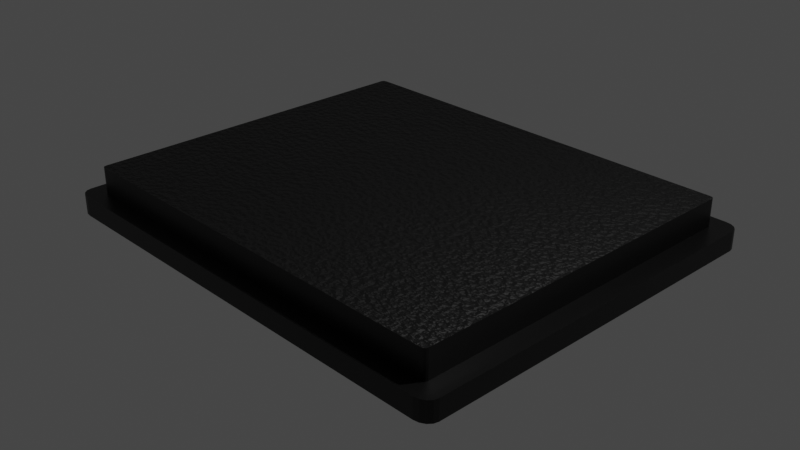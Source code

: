 # Source: Keypad.blend  (saved by Blender 3.0.42; exported with 4.5.12 LTS)
import bpy
from mathutils import Matrix  # noqa: F401  (used for matrix-valued properties, if any)

bpy.ops.wm.read_factory_settings(use_empty=True)
scene = bpy.context.scene
scene.name = 'Scene'

# ---- collections
col_collection = bpy.data.collections.new('Collection'); scene.collection.children.link(col_collection)

# ---- materials (node trees are filled in below, after node groups)
mat_black_gloss = bpy.data.materials.new('Black gloss')
mat_black_gloss.alpha_threshold = 0.0
mat_black_gloss.use_transparent_shadow = False
mat_black_gloss.line_color = (0.0, 0.0, 0.0, 1.0)
mat_black_matt = bpy.data.materials.new('Black matt')
mat_black_matt.use_transparent_shadow = False

# ---- material node trees
mat_black_gloss.use_nodes = True; mat_black_gloss.node_tree.nodes.clear()
_N = mat_black_gloss.node_tree.nodes; _L = mat_black_gloss.node_tree.links
n0 = _N.new('ShaderNodeOutputMaterial'); n0.name = 'Material Output'; n0.location = (300, 300)
n1 = _N.new('ShaderNodeBsdfPrincipled'); n1.name = 'Principled BSDF'; n1.location = (10, 300)
n1.distribution = 'GGX'
n1.subsurface_method = 'RANDOM_WALK_SKIN'
n1.inputs[0].default_value = (0.0, 0.0, 0.0, 1.0)
n1.inputs[2].default_value = 0.4
n1.inputs[3].default_value = 1.45
n1.inputs[27].default_value = (0.0, 0.0, 0.0, 1.0)
n1.inputs[28].default_value = 1.0
_L.new(n1.outputs[0], n0.inputs[0])
n0.is_active_output = True
mat_black_matt.use_nodes = True; mat_black_matt.node_tree.nodes.clear()
_N = mat_black_matt.node_tree.nodes; _L = mat_black_matt.node_tree.links
n0 = _N.new('ShaderNodeBsdfPrincipled'); n0.name = 'Principled BSDF'; n0.location = (125, 309)
n0.distribution = 'GGX'
n0.subsurface_method = 'RANDOM_WALK_SKIN'
n0.inputs[0].default_value = (0.0, 0.0, 0.0, 1.0)
n0.inputs[3].default_value = 1.45
n0.inputs[27].default_value = (0.0, 0.0, 0.0, 1.0)
n0.inputs[28].default_value = 1.0
n1 = _N.new('ShaderNodeOutputMaterial'); n1.name = 'Material Output'; n1.location = (415, 309)
n2 = _N.new('ShaderNodeTexNoise'); n2.name = 'Noise Texture'; n2.location = (-285, -80)
n2.inputs[2].default_value = 75.1
n3 = _N.new('ShaderNodeBump'); n3.name = 'Bump'; n3.location = (-84, -48)
n3.inputs[0].default_value = 0.2417
n3.inputs[1].default_value = 1.0
n3.inputs[2].default_value = 1.0
_L.new(n0.outputs[0], n1.inputs[0])
_L.new(n2.outputs[0], n3.inputs[3])
_L.new(n3.outputs[0], n0.inputs[5])
n1.is_active_output = True

# ---- world
world_world = bpy.data.worlds.new('World'); scene.world = world_world
world_world.use_nodes = True; world_world.node_tree.nodes.clear()
_N = world_world.node_tree.nodes; _L = world_world.node_tree.links
n0 = _N.new('ShaderNodeOutputWorld'); n0.name = 'World Output'; n0.location = (300, 300)
n1 = _N.new('ShaderNodeBackground'); n1.name = 'Background'; n1.location = (10, 300)
n1.inputs[0].default_value = (0.05088, 0.05088, 0.05088, 1.0)
_L.new(n1.outputs[0], n0.inputs[0])
n0.is_active_output = True
world_world.color = (0.05088, 0.05088, 0.05088)
world_world.use_sun_shadow = False
world_world.sun_shadow_jitter_overblur = 0.0

# ---- cameras
cam_camera = bpy.data.cameras.new('Camera')
cam_camera.clip_end = 100.0
cam_camera.ortho_scale = 7.314

# ---- lights
light_light = bpy.data.lights.new('Light', 'POINT')
light_light.transmission_factor = 0.0
light_light.energy = 1000.0
light_light.shadow_soft_size = 0.1
light_light.shadow_maximum_resolution = 0.006
light_light.use_absolute_resolution = True

# ---- meshes
me_cube = bpy.data.meshes.new('Cube')
me_cube.from_pydata([(0.9158, 0.8954, 1.0), (0.8954, 0.9158, 1.0), (0.9138, 0.9054, 1.0), (0.9104, 0.9104, 1.0), (0.9054, 0.9138, 1.0), (0.9395, 1.0, -1.0), (1.0, 0.9395, -1.0), (0.9626, 0.9954, -1.0), (0.9823, 0.9823, -1.0), (0.9954, 0.9626, -1.0), (0.8954, -0.9158, 1.0), (0.9158, -0.8954, 1.0), (0.9054, -0.9138, 1.0), (0.9104, -0.9104, 1.0), (0.9138, -0.9054, 1.0), (1.0, -0.9395, -1.0), (0.9395, -1.0, -1.0), (0.9954, -0.9626, -1.0), (0.9823, -0.9823, -1.0), (0.9626, -0.9954, -1.0), (-0.8954, 0.9158, 1.0), (-0.9158, 0.8954, 1.0), (-0.9054, 0.9138, 1.0), (-0.9104, 0.9104, 1.0), (-0.9138, 0.9054, 1.0), (-1.0, 0.9395, -1.0), (-0.9395, 1.0, -1.0), (-0.9954, 0.9626, -1.0), (-0.9823, 0.9823, -1.0), (-0.9626, 0.9954, -1.0), (-0.9158, -0.8954, 1.0), (-0.8954, -0.9158, 1.0), (-0.9138, -0.9054, 1.0), (-0.9104, -0.9104, 1.0), (-0.9054, -0.9138, 1.0), (-0.9395, -1.0, -1.0), (-1.0, -0.9395, -1.0), (-0.9626, -0.9954, -1.0), (-0.9823, -0.9823, -1.0), (-0.9954, -0.9626, -1.0), (0.9954, 0.9626, 1.0), (1.0, 0.9395, 1.0), (0.9823, 0.9823, 1.0), (0.9626, 0.9954, 1.0), (0.9395, 1.0, 1.0), (-0.9395, -1.0, 1.0), (-0.9626, -0.9954, 1.0), (-0.9823, -0.9823, 1.0), (-0.9954, -0.9626, 1.0), (-1.0, -0.9395, 1.0), (0.9626, -0.9954, 1.0), (0.9395, -1.0, 1.0), (0.9823, -0.9823, 1.0), (0.9954, -0.9626, 1.0), (1.0, -0.9395, 1.0), (-0.9626, 0.9954, 1.0), (-0.9395, 1.0, 1.0), (-0.9823, 0.9823, 1.0), (-0.9954, 0.9626, 1.0), (-1.0, 0.9395, 1.0), (0.9138, 0.9054, 3.797), (0.9158, 0.8954, 3.797), (0.9104, 0.9104, 3.797), (0.9054, 0.9138, 3.797), (0.8954, 0.9158, 3.797), (-0.8954, -0.9158, 3.797), (-0.9054, -0.9138, 3.797), (-0.9104, -0.9104, 3.797), (-0.9138, -0.9054, 3.797), (-0.9158, -0.8954, 3.797), (0.9054, -0.9138, 3.797), (0.8954, -0.9158, 3.797), (0.9104, -0.9104, 3.797), (0.9138, -0.9054, 3.797), (0.9158, -0.8954, 3.797), (-0.9054, 0.9138, 3.797), (-0.8954, 0.9158, 3.797), (-0.9104, 0.9104, 3.797), (-0.9138, 0.9054, 3.797), (-0.9158, 0.8954, 3.797)], [], [(25, 27, 28, 29, 26, 5, 7, 8, 9, 6, 15, 17, 18, 19, 16, 35, 37, 38, 39, 36), (36, 49, 59, 25), (16, 51, 45, 35), (23, 24, 78, 77), (6, 41, 54, 15), (41, 6, 9, 40), (40, 9, 8, 42), (42, 8, 7, 43), (43, 7, 5, 44), (35, 45, 46, 37), (37, 46, 47, 38), (38, 47, 48, 39), (39, 48, 49, 36), (51, 16, 19, 50), (50, 19, 18, 52), (52, 18, 17, 53), (53, 17, 15, 54), (56, 26, 29, 55), (55, 29, 28, 57), (57, 28, 27, 58), (58, 27, 25, 59), (26, 56, 44, 5), (2, 0, 41, 40), (3, 2, 40, 42), (4, 3, 42, 43), (1, 4, 43, 44), (31, 34, 46, 45), (34, 33, 47, 46), (33, 32, 48, 47), (32, 30, 49, 48), (12, 10, 51, 50), (13, 12, 50, 52), (14, 13, 52, 53), (11, 14, 53, 54), (22, 20, 56, 55), (23, 22, 55, 57), (24, 23, 57, 58), (21, 24, 58, 59), (20, 1, 44, 56), (0, 11, 54, 41), (30, 21, 59, 49), (10, 31, 45, 51), (61, 60, 62, 63, 64, 76, 75, 77, 78, 79, 69, 68, 67, 66, 65, 71, 70, 72, 73, 74), (30, 32, 68, 69), (0, 2, 60, 61), (24, 21, 79, 78), (10, 12, 70, 71), (2, 3, 62, 60), (1, 20, 76, 64), (12, 13, 72, 70), (3, 4, 63, 62), (11, 0, 61, 74), (13, 14, 73, 72), (4, 1, 64, 63), (21, 30, 69, 79), (14, 11, 74, 73), (34, 31, 65, 66), (31, 10, 71, 65), (20, 22, 75, 76), (33, 34, 66, 67), (22, 23, 77, 75), (32, 33, 67, 68)])
me_cube.polygons.foreach_set('material_index', [0, 0, 0, 0, 0, 0, 0, 0, 0, 0, 0, 0, 0, 0, 0, 0, 0, 0, 0, 0, 0, 0, 0, 0, 0, 0, 0, 0, 0, 0, 0, 0, 0, 0, 0, 0, 0, 0, 0, 0, 0, 0, 1, 0, 0, 0, 0, 0, 0, 0, 0, 0, 0, 0, 0, 0, 0, 0, 0, 0, 0, 0])
_uv = me_cube.uv_layers.new(name='UVMap')
_uv.uv.foreach_set('vector', [0.125, 0.5076, 0.1256, 0.5047, 0.1272, 0.5022, 0.1297, 0.5006, 0.1326, 0.5, 0.3674, 0.5, 0.3703, 0.5006, 0.3728, 0.5022, 0.3744, 0.5047, 0.375, 0.5076, 0.375, 0.7424, 0.3744, 0.7453, 0.3728, 0.7478, 0.3703, 0.7494, 0.3674, 0.75, 0.1326, 0.75, 0.1297, 0.7494, 0.1272, 0.7478, 0.1256, 0.7453, 0.125, 0.7424, 0.375, 0.007565, 0.625, 0.007565, 0.625, 0.2424, 0.375, 0.2424, 0.375, 0.7576, 0.625, 0.7576, 0.625, 0.9924, 0.375, 0.9924, 0.8689, 0.5061, 0.8693, 0.5068, 0.8693, 0.5068, 0.8689, 0.5061, 0.375, 0.5076, 0.625, 0.5076, 0.625, 0.7424, 0.375, 0.7424, 0.625, 0.5076, 0.375, 0.5076, 0.375, 0.5047, 0.625, 0.5047, 0.625, 0.5047, 0.375, 0.5047, 0.375, 0.5, 0.625, 0.5, 0.625, 0.5, 0.375, 0.5, 0.375, 0.4953, 0.625, 0.4953, 0.625, 0.4953, 0.375, 0.4953, 0.375, 0.4924, 0.625, 0.4924, 0.375, 0.9924, 0.625, 0.9924, 0.625, 0.9953, 0.375, 0.9953, 0.375, 0.9953, 0.625, 0.9953, 0.625, 1.0, 0.375, 1.0, 0.375, 0.0, 0.625, 0.0, 0.625, 0.00467, 0.375, 0.00467, 0.375, 0.00467, 0.625, 0.00467, 0.625, 0.007565, 0.375, 0.007565, 0.625, 0.7576, 0.375, 0.7576, 0.375, 0.7547, 0.625, 0.7547, 0.625, 0.7547, 0.375, 0.7547, 0.375, 0.75, 0.625, 0.75, 0.625, 0.75, 0.375, 0.75, 0.375, 0.7453, 0.625, 0.7453, 0.625, 0.7453, 0.375, 0.7453, 0.375, 0.7424, 0.625, 0.7424, 0.625, 0.2576, 0.375, 0.2576, 0.375, 0.2547, 0.625, 0.2547, 0.625, 0.2547, 0.375, 0.2547, 0.375, 0.25, 0.625, 0.25, 0.625, 0.25, 0.375, 0.25, 0.375, 0.2453, 0.625, 0.2453, 0.625, 0.2453, 0.375, 0.2453, 0.375, 0.2424, 0.625, 0.2424, 0.375, 0.2576, 0.625, 0.2576, 0.625, 0.4924, 0.375, 0.4924, 0.6307, 0.5068, 0.6304, 0.5081, 0.625, 0.5076, 0.6256, 0.5047, 0.6311, 0.5061, 0.6307, 0.5068, 0.6256, 0.5047, 0.6272, 0.5022, 0.6318, 0.5057, 0.6311, 0.5061, 0.6272, 0.5022, 0.6297, 0.5006, 0.6331, 0.5054, 0.6318, 0.5057, 0.6297, 0.5006, 0.6326, 0.5, 0.8669, 0.7446, 0.8682, 0.7443, 0.8703, 0.7494, 0.8674, 0.75, 0.8682, 0.7443, 0.8689, 0.7439, 0.8728, 0.7478, 0.8703, 0.7494, 0.8689, 0.7439, 0.8693, 0.7432, 0.8744, 0.7453, 0.8728, 0.7478, 0.8693, 0.7432, 0.8696, 0.7419, 0.875, 0.7424, 0.8744, 0.7453, 0.6318, 0.7443, 0.6331, 0.7446, 0.6326, 0.75, 0.6297, 0.7494, 0.6311, 0.7439, 0.6318, 0.7443, 0.6297, 0.7494, 0.6272, 0.7478, 0.6307, 0.7432, 0.6311, 0.7439, 0.6272, 0.7478, 0.6256, 0.7453, 0.6304, 0.7419, 0.6307, 0.7432, 0.6256, 0.7453, 0.625, 0.7424, 0.8682, 0.5057, 0.8669, 0.5054, 0.8674, 0.5, 0.8703, 0.5006, 0.8689, 0.5061, 0.8682, 0.5057, 0.8703, 0.5006, 0.8728, 0.5022, 0.8693, 0.5068, 0.8689, 0.5061, 0.8728, 0.5022, 0.8744, 0.5047, 0.8696, 0.5081, 0.8693, 0.5068, 0.8744, 0.5047, 0.875, 0.5076, 0.8669, 0.5054, 0.6331, 0.5054, 0.6326, 0.5, 0.8674, 0.5, 0.6304, 0.5081, 0.6304, 0.7419, 0.625, 0.7424, 0.625, 0.5076, 0.8696, 0.7419, 0.8696, 0.5081, 0.875, 0.5076, 0.875, 0.7424, 0.6331, 0.7446, 0.8669, 0.7446, 0.8674, 0.75, 0.6326, 0.75, 0.6304, 0.5081, 0.6307, 0.5068, 0.6311, 0.5061, 0.6318, 0.5057, 0.6331, 0.5054, 0.8669, 0.5054, 0.8682, 0.5057, 0.8689, 0.5061, 0.8693, 0.5068, 0.8696, 0.5081, 0.8696, 0.7419, 0.8693, 0.7432, 0.8689, 0.7439, 0.8682, 0.7443, 0.8669, 0.7446, 0.6331, 0.7446, 0.6318, 0.7443, 0.6311, 0.7439, 0.6307, 0.7432, 0.6304, 0.7419, 0.8696, 0.7419, 0.8693, 0.7432, 0.8693, 0.7432, 0.8696, 0.7419, 0.6304, 0.5081, 0.6307, 0.5068, 0.6307, 0.5068, 0.6304, 0.5081, 0.8693, 0.5068, 0.8696, 0.5081, 0.8696, 0.5081, 0.8693, 0.5068, 0.6331, 0.7446, 0.6318, 0.7443, 0.6318, 0.7443, 0.6331, 0.7446, 0.6307, 0.5068, 0.6311, 0.5061, 0.6311, 0.5061, 0.6307, 0.5068, 0.6331, 0.5054, 0.8669, 0.5054, 0.8669, 0.5054, 0.6331, 0.5054, 0.6318, 0.7443, 0.6311, 0.7439, 0.6311, 0.7439, 0.6318, 0.7443, 0.6311, 0.5061, 0.6318, 0.5057, 0.6318, 0.5057, 0.6311, 0.5061, 0.6304, 0.7419, 0.6304, 0.5081, 0.6304, 0.5081, 0.6304, 0.7419, 0.6311, 0.7439, 0.6307, 0.7432, 0.6307, 0.7432, 0.6311, 0.7439, 0.6318, 0.5057, 0.6331, 0.5054, 0.6331, 0.5054, 0.6318, 0.5057, 0.8696, 0.5081, 0.8696, 0.7419, 0.8696, 0.7419, 0.8696, 0.5081, 0.6307, 0.7432, 0.6304, 0.7419, 0.6304, 0.7419, 0.6307, 0.7432, 0.8682, 0.7443, 0.8669, 0.7446, 0.8669, 0.7446, 0.8682, 0.7443, 0.8669, 0.7446, 0.6331, 0.7446, 0.6331, 0.7446, 0.8669, 0.7446, 0.8669, 0.5054, 0.8682, 0.5057, 0.8682, 0.5057, 0.8669, 0.5054, 0.8689, 0.7439, 0.8682, 0.7443, 0.8682, 0.7443, 0.8689, 0.7439, 0.8682, 0.5057, 0.8689, 0.5061, 0.8689, 0.5061, 0.8682, 0.5057, 0.8693, 0.7432, 0.8689, 0.7439, 0.8689, 0.7439, 0.8693, 0.7432])
me_cube.materials.append(mat_black_gloss)
me_cube.materials.append(mat_black_matt)
me_cube.use_remesh_preserve_volume = False
me_cube.use_remesh_preserve_attributes = False
me_cube.use_mirror_vertex_groups = False
me_cube.update()

# ---- objects
ob_cube = bpy.data.objects.new('Cube', me_cube)
ob_light = bpy.data.objects.new('Light', light_light)
ob_camera = bpy.data.objects.new('Camera', cam_camera)

# ---- transforms, parenting, visibility, modifiers, constraints
ob_cube.location = (0.0, 0.0, 0.0)
ob_cube.scale = (2.58, 2.143, 0.1083)
ob_cube.lock_rotations_4d = False
ob_cube.empty_display_type = 'ARROWS'
ob_cube.lineart.crease_threshold = 0.0
ob_light.location = (4.076, 1.005, 5.904)
ob_light.rotation_euler = (0.6503, 0.05522, 1.866)
ob_light.lock_rotations_4d = False
ob_light.empty_display_type = 'ARROWS'
ob_light.color = (0.0, 0.0, 0.0, 0.0)
ob_light.lineart.crease_threshold = 0.0
ob_camera.location = (7.359, -6.926, 4.958)
ob_camera.rotation_euler = (1.109, 0.0, 0.8149)
ob_camera.lock_rotations_4d = False
ob_camera.empty_display_type = 'ARROWS'
ob_camera.color = (0.0, 0.0, 0.0, 0.0)
ob_camera.display_type = 'WIRE'
ob_camera.lineart.crease_threshold = 0.0

# ---- collection membership
col_collection.objects.link(ob_cube)
col_collection.objects.link(ob_light)
col_collection.objects.link(ob_camera)

# ---- scene / render settings (as saved in the file)
scene.camera = ob_camera
scene.frame_start = 1; scene.frame_end = 250; scene.frame_set(1)
scene.render.engine = 'BLENDER_EEVEE_NEXT'
scene.cycles.sampling_pattern = 'TABULATED_SOBOL'
scene.cycles.use_light_tree = False
scene.view_settings.view_transform = 'Filmic'
bpy.context.view_layer.update()
